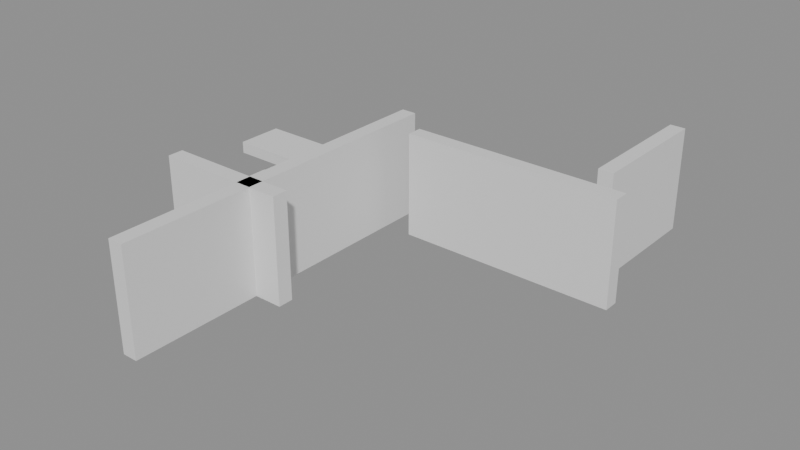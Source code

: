 # Source: building_lego.blend  (saved by Blender 5.0.119; exported with 4.5.12 LTS)
import bpy
from mathutils import Matrix  # noqa: F401  (used for matrix-valued properties, if any)

bpy.ops.wm.read_factory_settings(use_empty=True)
scene = bpy.context.scene
scene.name = 'Scene'

# ---- collections
col_01_paredes_externas = bpy.data.collections.new('01_Paredes_Externas'); scene.collection.children.link(col_01_paredes_externas)
col_02_paredes_internas = bpy.data.collections.new('02_Paredes_Internas'); scene.collection.children.link(col_02_paredes_internas)
col_03_pisos_escadas = bpy.data.collections.new('03_Pisos_Escadas'); scene.collection.children.link(col_03_pisos_escadas)

# ---- materials (node trees are filled in below, after node groups)
mat_mat_parede_externa = bpy.data.materials.new('Mat_Parede_Externa')
mat_mat_parede_interna = bpy.data.materials.new('Mat_Parede_Interna')
mat_mat_pisos = bpy.data.materials.new('Mat_Pisos')

# ---- material node trees
mat_mat_parede_externa.use_nodes = True; mat_mat_parede_externa.node_tree.nodes.clear()
_N = mat_mat_parede_externa.node_tree.nodes; _L = mat_mat_parede_externa.node_tree.links
n0 = _N.new('ShaderNodeBsdfPrincipled'); n0.name = 'BSDF - Pré-fundamentado'; n0.location = (-200, 100)
n1 = _N.new('ShaderNodeOutputMaterial'); n1.name = 'Saída de material'; n1.location = (200, 100)
_L.new(n0.outputs[0], n1.inputs[0])
n1.is_active_output = True
mat_mat_parede_interna.use_nodes = True; mat_mat_parede_interna.node_tree.nodes.clear()
_N = mat_mat_parede_interna.node_tree.nodes; _L = mat_mat_parede_interna.node_tree.links
n0 = _N.new('ShaderNodeBsdfPrincipled'); n0.name = 'BSDF - Pré-fundamentado'; n0.location = (-200, 100)
n1 = _N.new('ShaderNodeOutputMaterial'); n1.name = 'Saída de material'; n1.location = (200, 100)
_L.new(n0.outputs[0], n1.inputs[0])
n1.is_active_output = True
mat_mat_pisos.use_nodes = True; mat_mat_pisos.node_tree.nodes.clear()
_N = mat_mat_pisos.node_tree.nodes; _L = mat_mat_pisos.node_tree.links
n0 = _N.new('ShaderNodeBsdfPrincipled'); n0.name = 'BSDF - Pré-fundamentado'; n0.location = (-200, 100)
n1 = _N.new('ShaderNodeOutputMaterial'); n1.name = 'Saída de material'; n1.location = (200, 100)
_L.new(n0.outputs[0], n1.inputs[0])
n1.is_active_output = True

# ---- meshes
me_bloco_stone_wall_2871_4645_z0 = bpy.data.meshes.new('Bloco_stone_wall_2871_4645_z0')
me_bloco_stone_wall_2871_4645_z0.from_pydata([(-0.175, -0.5, -1.2), (0.175, -0.5, -1.2), (0.175, 0.5, -1.2), (-0.175, 0.5, -1.2), (-0.175, -0.5, 1.2), (0.175, -0.5, 1.2), (0.175, 0.5, 1.2), (-0.175, 0.5, 1.2)], [], [(0, 1, 2, 3), (4, 7, 6, 5), (0, 4, 5, 1), (2, 6, 7, 3), (0, 3, 7, 4), (1, 5, 6, 2)])
me_bloco_stone_wall_2871_4645_z0.materials.append(mat_mat_parede_externa)
me_bloco_stone_wall_2871_4645_z0.update()
me_bloco_stone_wall_2871_4646_z0 = bpy.data.meshes.new('Bloco_stone_wall_2871_4646_z0')
me_bloco_stone_wall_2871_4646_z0.from_pydata([(-0.175, -0.5, -1.2), (0.175, -0.5, -1.2), (0.175, 0.5, -1.2), (-0.175, 0.5, -1.2), (-0.175, -0.5, 1.2), (0.175, -0.5, 1.2), (0.175, 0.5, 1.2), (-0.175, 0.5, 1.2)], [], [(0, 1, 2, 3), (4, 7, 6, 5), (0, 4, 5, 1), (2, 6, 7, 3), (0, 3, 7, 4), (1, 5, 6, 2)])
me_bloco_stone_wall_2871_4646_z0.materials.append(mat_mat_parede_externa)
me_bloco_stone_wall_2871_4646_z0.update()
me_bloco_stone_wall_2871_4647_z0 = bpy.data.meshes.new('Bloco_stone_wall_2871_4647_z0')
me_bloco_stone_wall_2871_4647_z0.from_pydata([(-0.175, -0.5, -1.2), (0.175, -0.5, -1.2), (0.175, 0.5, -1.2), (-0.175, 0.5, -1.2), (-0.175, -0.5, 1.2), (0.175, -0.5, 1.2), (0.175, 0.5, 1.2), (-0.175, 0.5, 1.2)], [], [(0, 1, 2, 3), (4, 7, 6, 5), (0, 4, 5, 1), (2, 6, 7, 3), (0, 3, 7, 4), (1, 5, 6, 2)])
me_bloco_stone_wall_2871_4647_z0.materials.append(mat_mat_parede_externa)
me_bloco_stone_wall_2871_4647_z0.update()
me_bloco_stone_wall_2864_4640_z0 = bpy.data.meshes.new('Bloco_stone_wall_2864_4640_z0')
me_bloco_stone_wall_2864_4640_z0.from_pydata([(-0.5, -0.175, -1.2), (0.5, -0.175, -1.2), (0.5, 0.175, -1.2), (-0.5, 0.175, -1.2), (-0.5, -0.175, 1.2), (0.5, -0.175, 1.2), (0.5, 0.175, 1.2), (-0.5, 0.175, 1.2)], [], [(0, 1, 2, 3), (4, 7, 6, 5), (0, 4, 5, 1), (2, 6, 7, 3), (0, 3, 7, 4), (1, 5, 6, 2)])
me_bloco_stone_wall_2864_4640_z0.materials.append(mat_mat_parede_interna)
me_bloco_stone_wall_2864_4640_z0.update()
me_bloco_stone_wall_2865_4640_z0 = bpy.data.meshes.new('Bloco_stone_wall_2865_4640_z0')
me_bloco_stone_wall_2865_4640_z0.from_pydata([(-0.5, -0.175, -1.2), (0.5, -0.175, -1.2), (0.5, 0.175, -1.2), (-0.5, 0.175, -1.2), (-0.5, -0.175, 1.2), (0.5, -0.175, 1.2), (0.5, 0.175, 1.2), (-0.5, 0.175, 1.2)], [], [(0, 1, 2, 3), (4, 7, 6, 5), (0, 4, 5, 1), (2, 6, 7, 3), (0, 3, 7, 4), (1, 5, 6, 2)])
me_bloco_stone_wall_2865_4640_z0.materials.append(mat_mat_parede_interna)
me_bloco_stone_wall_2865_4640_z0.update()
me_bloco_stone_wall_2866_4640_z0 = bpy.data.meshes.new('Bloco_stone_wall_2866_4640_z0')
me_bloco_stone_wall_2866_4640_z0.from_pydata([(-0.5, -0.175, -1.2), (0.5, -0.175, -1.2), (0.5, 0.175, -1.2), (-0.5, 0.175, -1.2), (-0.5, -0.175, 1.2), (0.5, -0.175, 1.2), (0.5, 0.175, 1.2), (-0.5, 0.175, 1.2)], [], [(0, 1, 2, 3), (4, 7, 6, 5), (0, 4, 5, 1), (2, 6, 7, 3), (0, 3, 7, 4), (1, 5, 6, 2)])
me_bloco_stone_wall_2866_4640_z0.materials.append(mat_mat_parede_interna)
me_bloco_stone_wall_2866_4640_z0.update()
me_bloco_stone_wall_2867_4644_z0 = bpy.data.meshes.new('Bloco_stone_wall_2867_4644_z0')
me_bloco_stone_wall_2867_4644_z0.from_pydata([(-0.5, -0.175, -1.2), (0.5, -0.175, -1.2), (0.5, 0.175, -1.2), (-0.5, 0.175, -1.2), (-0.5, -0.175, 1.2), (0.5, -0.175, 1.2), (0.5, 0.175, 1.2), (-0.5, 0.175, 1.2)], [], [(0, 1, 2, 3), (4, 7, 6, 5), (0, 4, 5, 1), (2, 6, 7, 3), (0, 3, 7, 4), (1, 5, 6, 2)])
me_bloco_stone_wall_2867_4644_z0.materials.append(mat_mat_parede_interna)
me_bloco_stone_wall_2867_4644_z0.update()
me_bloco_stone_wall_2868_4644_z0 = bpy.data.meshes.new('Bloco_stone_wall_2868_4644_z0')
me_bloco_stone_wall_2868_4644_z0.from_pydata([(-0.5, -0.175, -1.2), (0.5, -0.175, -1.2), (0.5, 0.175, -1.2), (-0.5, 0.175, -1.2), (-0.5, -0.175, 1.2), (0.5, -0.175, 1.2), (0.5, 0.175, 1.2), (-0.5, 0.175, 1.2)], [], [(0, 1, 2, 3), (4, 7, 6, 5), (0, 4, 5, 1), (2, 6, 7, 3), (0, 3, 7, 4), (1, 5, 6, 2)])
me_bloco_stone_wall_2868_4644_z0.materials.append(mat_mat_parede_interna)
me_bloco_stone_wall_2868_4644_z0.update()
me_bloco_stone_wall_2869_4644_z0 = bpy.data.meshes.new('Bloco_stone_wall_2869_4644_z0')
me_bloco_stone_wall_2869_4644_z0.from_pydata([(-0.5, -0.175, -1.2), (0.5, -0.175, -1.2), (0.5, 0.175, -1.2), (-0.5, 0.175, -1.2), (-0.5, -0.175, 1.2), (0.5, -0.175, 1.2), (0.5, 0.175, 1.2), (-0.5, 0.175, 1.2)], [], [(0, 1, 2, 3), (4, 7, 6, 5), (0, 4, 5, 1), (2, 6, 7, 3), (0, 3, 7, 4), (1, 5, 6, 2)])
me_bloco_stone_wall_2869_4644_z0.materials.append(mat_mat_parede_interna)
me_bloco_stone_wall_2869_4644_z0.update()
me_bloco_stone_wall_2870_4644_z0 = bpy.data.meshes.new('Bloco_stone_wall_2870_4644_z0')
me_bloco_stone_wall_2870_4644_z0.from_pydata([(-0.5, -0.175, -1.2), (0.5, -0.175, -1.2), (0.5, 0.175, -1.2), (-0.5, 0.175, -1.2), (-0.5, -0.175, 1.2), (0.5, -0.175, 1.2), (0.5, 0.175, 1.2), (-0.5, 0.175, 1.2)], [], [(0, 1, 2, 3), (4, 7, 6, 5), (0, 4, 5, 1), (2, 6, 7, 3), (0, 3, 7, 4), (1, 5, 6, 2)])
me_bloco_stone_wall_2870_4644_z0.materials.append(mat_mat_parede_interna)
me_bloco_stone_wall_2870_4644_z0.update()
me_bloco_stone_wall_2871_4644_z0 = bpy.data.meshes.new('Bloco_stone_wall_2871_4644_z0')
me_bloco_stone_wall_2871_4644_z0.from_pydata([(-0.5, -0.175, -1.2), (0.5, -0.175, -1.2), (0.5, 0.175, -1.2), (-0.5, 0.175, -1.2), (-0.5, -0.175, 1.2), (0.5, -0.175, 1.2), (0.5, 0.175, 1.2), (-0.5, 0.175, 1.2)], [], [(0, 1, 2, 3), (4, 7, 6, 5), (0, 4, 5, 1), (2, 6, 7, 3), (0, 3, 7, 4), (1, 5, 6, 2)])
me_bloco_stone_wall_2871_4644_z0.materials.append(mat_mat_parede_interna)
me_bloco_stone_wall_2871_4644_z0.update()
me_bloco_stone_wall_2866_4637_z0 = bpy.data.meshes.new('Bloco_stone_wall_2866_4637_z0')
me_bloco_stone_wall_2866_4637_z0.from_pydata([(-0.175, -0.5, -1.2), (0.175, -0.5, -1.2), (0.175, 0.5, -1.2), (-0.175, 0.5, -1.2), (-0.175, -0.5, 1.2), (0.175, -0.5, 1.2), (0.175, 0.5, 1.2), (-0.175, 0.5, 1.2)], [], [(0, 1, 2, 3), (4, 7, 6, 5), (0, 4, 5, 1), (2, 6, 7, 3), (0, 3, 7, 4), (1, 5, 6, 2)])
me_bloco_stone_wall_2866_4637_z0.materials.append(mat_mat_parede_interna)
me_bloco_stone_wall_2866_4637_z0.update()
me_bloco_stone_wall_2866_4638_z0 = bpy.data.meshes.new('Bloco_stone_wall_2866_4638_z0')
me_bloco_stone_wall_2866_4638_z0.from_pydata([(-0.175, -0.5, -1.2), (0.175, -0.5, -1.2), (0.175, 0.5, -1.2), (-0.175, 0.5, -1.2), (-0.175, -0.5, 1.2), (0.175, -0.5, 1.2), (0.175, 0.5, 1.2), (-0.175, 0.5, 1.2)], [], [(0, 1, 2, 3), (4, 7, 6, 5), (0, 4, 5, 1), (2, 6, 7, 3), (0, 3, 7, 4), (1, 5, 6, 2)])
me_bloco_stone_wall_2866_4638_z0.materials.append(mat_mat_parede_interna)
me_bloco_stone_wall_2866_4638_z0.update()
me_bloco_stone_wall_2866_4639_z0 = bpy.data.meshes.new('Bloco_stone_wall_2866_4639_z0')
me_bloco_stone_wall_2866_4639_z0.from_pydata([(-0.175, -0.5, -1.2), (0.175, -0.5, -1.2), (0.175, 0.5, -1.2), (-0.175, 0.5, -1.2), (-0.175, -0.5, 1.2), (0.175, -0.5, 1.2), (0.175, 0.5, 1.2), (-0.175, 0.5, 1.2)], [], [(0, 1, 2, 3), (4, 7, 6, 5), (0, 4, 5, 1), (2, 6, 7, 3), (0, 3, 7, 4), (1, 5, 6, 2)])
me_bloco_stone_wall_2866_4639_z0.materials.append(mat_mat_parede_interna)
me_bloco_stone_wall_2866_4639_z0.update()
me_bloco_stone_wall_2866_4640_z0_001 = bpy.data.meshes.new('Bloco_stone_wall_2866_4640_z0.001')
me_bloco_stone_wall_2866_4640_z0_001.from_pydata([(-0.175, -0.5, -1.2), (0.175, -0.5, -1.2), (0.175, 0.5, -1.2), (-0.175, 0.5, -1.2), (-0.175, -0.5, 1.2), (0.175, -0.5, 1.2), (0.175, 0.5, 1.2), (-0.175, 0.5, 1.2)], [], [(0, 1, 2, 3), (4, 7, 6, 5), (0, 4, 5, 1), (2, 6, 7, 3), (0, 3, 7, 4), (1, 5, 6, 2)])
me_bloco_stone_wall_2866_4640_z0_001.materials.append(mat_mat_parede_interna)
me_bloco_stone_wall_2866_4640_z0_001.update()
me_bloco_stone_wall_2866_4641_z0 = bpy.data.meshes.new('Bloco_stone_wall_2866_4641_z0')
me_bloco_stone_wall_2866_4641_z0.from_pydata([(-0.175, -0.5, -1.2), (0.175, -0.5, -1.2), (0.175, 0.5, -1.2), (-0.175, 0.5, -1.2), (-0.175, -0.5, 1.2), (0.175, -0.5, 1.2), (0.175, 0.5, 1.2), (-0.175, 0.5, 1.2)], [], [(0, 1, 2, 3), (4, 7, 6, 5), (0, 4, 5, 1), (2, 6, 7, 3), (0, 3, 7, 4), (1, 5, 6, 2)])
me_bloco_stone_wall_2866_4641_z0.materials.append(mat_mat_parede_interna)
me_bloco_stone_wall_2866_4641_z0.update()
me_bloco_stone_wall_2866_4642_z0 = bpy.data.meshes.new('Bloco_stone_wall_2866_4642_z0')
me_bloco_stone_wall_2866_4642_z0.from_pydata([(-0.175, -0.5, -1.2), (0.175, -0.5, -1.2), (0.175, 0.5, -1.2), (-0.175, 0.5, -1.2), (-0.175, -0.5, 1.2), (0.175, -0.5, 1.2), (0.175, 0.5, 1.2), (-0.175, 0.5, 1.2)], [], [(0, 1, 2, 3), (4, 7, 6, 5), (0, 4, 5, 1), (2, 6, 7, 3), (0, 3, 7, 4), (1, 5, 6, 2)])
me_bloco_stone_wall_2866_4642_z0.materials.append(mat_mat_parede_interna)
me_bloco_stone_wall_2866_4642_z0.update()
me_bloco_stone_wall_2866_4643_z0 = bpy.data.meshes.new('Bloco_stone_wall_2866_4643_z0')
me_bloco_stone_wall_2866_4643_z0.from_pydata([(-0.175, -0.5, -1.2), (0.175, -0.5, -1.2), (0.175, 0.5, -1.2), (-0.175, 0.5, -1.2), (-0.175, -0.5, 1.2), (0.175, -0.5, 1.2), (0.175, 0.5, 1.2), (-0.175, 0.5, 1.2)], [], [(0, 1, 2, 3), (4, 7, 6, 5), (0, 4, 5, 1), (2, 6, 7, 3), (0, 3, 7, 4), (1, 5, 6, 2)])
me_bloco_stone_wall_2866_4643_z0.materials.append(mat_mat_parede_interna)
me_bloco_stone_wall_2866_4643_z0.update()
me_bloco_stone_wall_2866_4644_z0 = bpy.data.meshes.new('Bloco_stone_wall_2866_4644_z0')
me_bloco_stone_wall_2866_4644_z0.from_pydata([(-0.175, -0.5, -1.2), (0.175, -0.5, -1.2), (0.175, 0.5, -1.2), (-0.175, 0.5, -1.2), (-0.175, -0.5, 1.2), (0.175, -0.5, 1.2), (0.175, 0.5, 1.2), (-0.175, 0.5, 1.2)], [], [(0, 1, 2, 3), (4, 7, 6, 5), (0, 4, 5, 1), (2, 6, 7, 3), (0, 3, 7, 4), (1, 5, 6, 2)])
me_bloco_stone_wall_2866_4644_z0.materials.append(mat_mat_parede_interna)
me_bloco_stone_wall_2866_4644_z0.update()
me_piso_stone_2864_4642_z10 = bpy.data.meshes.new('Piso_stone_2864_4642_z10')
me_piso_stone_2864_4642_z10.from_pydata([(-0.5, -0.5, -0.05), (0.5, -0.5, -0.05), (0.5, 0.5, -0.05), (-0.5, 0.5, -0.05), (-0.5, -0.5, 0.05), (0.5, -0.5, 0.05), (0.5, 0.5, 0.05), (-0.5, 0.5, 0.05)], [], [(0, 1, 2, 3), (4, 7, 6, 5), (0, 4, 5, 1), (2, 6, 7, 3), (0, 3, 7, 4), (1, 5, 6, 2)])
me_piso_stone_2864_4642_z10.materials.append(mat_mat_pisos)
me_piso_stone_2864_4642_z10.update()
me_piso_stone_2864_4642_z5 = bpy.data.meshes.new('Piso_stone_2864_4642_z5')
me_piso_stone_2864_4642_z5.from_pydata([(-0.5, -0.5, -0.05), (0.5, -0.5, -0.05), (0.5, 0.5, -0.05), (-0.5, 0.5, -0.05), (-0.5, -0.5, 0.05), (0.5, -0.5, 0.05), (0.5, 0.5, 0.05), (-0.5, 0.5, 0.05)], [], [(0, 1, 2, 3), (4, 7, 6, 5), (0, 4, 5, 1), (2, 6, 7, 3), (0, 3, 7, 4), (1, 5, 6, 2)])
me_piso_stone_2864_4642_z5.materials.append(mat_mat_pisos)
me_piso_stone_2864_4642_z5.update()
me_piso_stone_2864_4642_z0 = bpy.data.meshes.new('Piso_stone_2864_4642_z0')
me_piso_stone_2864_4642_z0.from_pydata([(-0.5, -0.5, -0.05), (0.5, -0.5, -0.05), (0.5, 0.5, -0.05), (-0.5, 0.5, -0.05), (-0.5, -0.5, 0.05), (0.5, -0.5, 0.05), (0.5, 0.5, 0.05), (-0.5, 0.5, 0.05)], [], [(0, 1, 2, 3), (4, 7, 6, 5), (0, 4, 5, 1), (2, 6, 7, 3), (0, 3, 7, 4), (1, 5, 6, 2)])
me_piso_stone_2864_4642_z0.materials.append(mat_mat_pisos)
me_piso_stone_2864_4642_z0.update()
me_piso_stone_2865_4642_z10 = bpy.data.meshes.new('Piso_stone_2865_4642_z10')
me_piso_stone_2865_4642_z10.from_pydata([(-0.5, -0.5, -0.05), (0.5, -0.5, -0.05), (0.5, 0.5, -0.05), (-0.5, 0.5, -0.05), (-0.5, -0.5, 0.05), (0.5, -0.5, 0.05), (0.5, 0.5, 0.05), (-0.5, 0.5, 0.05)], [], [(0, 1, 2, 3), (4, 7, 6, 5), (0, 4, 5, 1), (2, 6, 7, 3), (0, 3, 7, 4), (1, 5, 6, 2)])
me_piso_stone_2865_4642_z10.materials.append(mat_mat_pisos)
me_piso_stone_2865_4642_z10.update()
me_piso_stone_2865_4642_z5 = bpy.data.meshes.new('Piso_stone_2865_4642_z5')
me_piso_stone_2865_4642_z5.from_pydata([(-0.5, -0.5, -0.05), (0.5, -0.5, -0.05), (0.5, 0.5, -0.05), (-0.5, 0.5, -0.05), (-0.5, -0.5, 0.05), (0.5, -0.5, 0.05), (0.5, 0.5, 0.05), (-0.5, 0.5, 0.05)], [], [(0, 1, 2, 3), (4, 7, 6, 5), (0, 4, 5, 1), (2, 6, 7, 3), (0, 3, 7, 4), (1, 5, 6, 2)])
me_piso_stone_2865_4642_z5.materials.append(mat_mat_pisos)
me_piso_stone_2865_4642_z5.update()
me_piso_stone_2865_4642_z0 = bpy.data.meshes.new('Piso_stone_2865_4642_z0')
me_piso_stone_2865_4642_z0.from_pydata([(-0.5, -0.5, -0.05), (0.5, -0.5, -0.05), (0.5, 0.5, -0.05), (-0.5, 0.5, -0.05), (-0.5, -0.5, 0.05), (0.5, -0.5, 0.05), (0.5, 0.5, 0.05), (-0.5, 0.5, 0.05)], [], [(0, 1, 2, 3), (4, 7, 6, 5), (0, 4, 5, 1), (2, 6, 7, 3), (0, 3, 7, 4), (1, 5, 6, 2)])
me_piso_stone_2865_4642_z0.materials.append(mat_mat_pisos)
me_piso_stone_2865_4642_z0.update()
me_piso_stone_2864_4643_z5 = bpy.data.meshes.new('Piso_stone_2864_4643_z5')
me_piso_stone_2864_4643_z5.from_pydata([(-0.5, -0.5, -0.05), (0.5, -0.5, -0.05), (0.5, 0.5, -0.05), (-0.5, 0.5, -0.05), (-0.5, -0.5, 0.05), (0.5, -0.5, 0.05), (0.5, 0.5, 0.05), (-0.5, 0.5, 0.05)], [], [(0, 1, 2, 3), (4, 7, 6, 5), (0, 4, 5, 1), (2, 6, 7, 3), (0, 3, 7, 4), (1, 5, 6, 2)])
me_piso_stone_2864_4643_z5.materials.append(mat_mat_pisos)
me_piso_stone_2864_4643_z5.update()
me_piso_stone_2864_4643_z0 = bpy.data.meshes.new('Piso_stone_2864_4643_z0')
me_piso_stone_2864_4643_z0.from_pydata([(-0.5, -0.5, -0.05), (0.5, -0.5, -0.05), (0.5, 0.5, -0.05), (-0.5, 0.5, -0.05), (-0.5, -0.5, 0.05), (0.5, -0.5, 0.05), (0.5, 0.5, 0.05), (-0.5, 0.5, 0.05)], [], [(0, 1, 2, 3), (4, 7, 6, 5), (0, 4, 5, 1), (2, 6, 7, 3), (0, 3, 7, 4), (1, 5, 6, 2)])
me_piso_stone_2864_4643_z0.materials.append(mat_mat_pisos)
me_piso_stone_2864_4643_z0.update()
me_piso_stone_2865_4643_z5 = bpy.data.meshes.new('Piso_stone_2865_4643_z5')
me_piso_stone_2865_4643_z5.from_pydata([(-0.5, -0.5, -0.05), (0.5, -0.5, -0.05), (0.5, 0.5, -0.05), (-0.5, 0.5, -0.05), (-0.5, -0.5, 0.05), (0.5, -0.5, 0.05), (0.5, 0.5, 0.05), (-0.5, 0.5, 0.05)], [], [(0, 1, 2, 3), (4, 7, 6, 5), (0, 4, 5, 1), (2, 6, 7, 3), (0, 3, 7, 4), (1, 5, 6, 2)])
me_piso_stone_2865_4643_z5.materials.append(mat_mat_pisos)
me_piso_stone_2865_4643_z5.update()
me_piso_stone_2865_4643_z0 = bpy.data.meshes.new('Piso_stone_2865_4643_z0')
me_piso_stone_2865_4643_z0.from_pydata([(-0.5, -0.5, -0.05), (0.5, -0.5, -0.05), (0.5, 0.5, -0.05), (-0.5, 0.5, -0.05), (-0.5, -0.5, 0.05), (0.5, -0.5, 0.05), (0.5, 0.5, 0.05), (-0.5, 0.5, 0.05)], [], [(0, 1, 2, 3), (4, 7, 6, 5), (0, 4, 5, 1), (2, 6, 7, 3), (0, 3, 7, 4), (1, 5, 6, 2)])
me_piso_stone_2865_4643_z0.materials.append(mat_mat_pisos)
me_piso_stone_2865_4643_z0.update()
me_piso_stone_2864_4644_z0 = bpy.data.meshes.new('Piso_stone_2864_4644_z0')
me_piso_stone_2864_4644_z0.from_pydata([(-0.5, -0.5, -0.05), (0.5, -0.5, -0.05), (0.5, 0.5, -0.05), (-0.5, 0.5, -0.05), (-0.5, -0.5, 0.05), (0.5, -0.5, 0.05), (0.5, 0.5, 0.05), (-0.5, 0.5, 0.05)], [], [(0, 1, 2, 3), (4, 7, 6, 5), (0, 4, 5, 1), (2, 6, 7, 3), (0, 3, 7, 4), (1, 5, 6, 2)])
me_piso_stone_2864_4644_z0.materials.append(mat_mat_pisos)
me_piso_stone_2864_4644_z0.update()
me_piso_stone_2865_4644_z0 = bpy.data.meshes.new('Piso_stone_2865_4644_z0')
me_piso_stone_2865_4644_z0.from_pydata([(-0.5, -0.5, -0.05), (0.5, -0.5, -0.05), (0.5, 0.5, -0.05), (-0.5, 0.5, -0.05), (-0.5, -0.5, 0.05), (0.5, -0.5, 0.05), (0.5, 0.5, 0.05), (-0.5, 0.5, 0.05)], [], [(0, 1, 2, 3), (4, 7, 6, 5), (0, 4, 5, 1), (2, 6, 7, 3), (0, 3, 7, 4), (1, 5, 6, 2)])
me_piso_stone_2865_4644_z0.materials.append(mat_mat_pisos)
me_piso_stone_2865_4644_z0.update()
me_degrau_2864_4642_z15 = bpy.data.meshes.new('Degrau_2864_4642_z15')
me_degrau_2864_4642_z15.from_pydata([(-0.5, -0.5, -0.125), (0.5, -0.5, -0.125), (0.5, 0.5, -0.125), (-0.5, 0.5, -0.125), (-0.5, -0.5, 0.125), (0.5, -0.5, 0.125), (0.5, 0.5, 0.125), (-0.5, 0.5, 0.125)], [], [(0, 1, 2, 3), (4, 7, 6, 5), (0, 4, 5, 1), (2, 6, 7, 3), (0, 3, 7, 4), (1, 5, 6, 2)])
me_degrau_2864_4642_z15.materials.append(mat_mat_pisos)
me_degrau_2864_4642_z15.update()
me_degrau_2865_4642_z15 = bpy.data.meshes.new('Degrau_2865_4642_z15')
me_degrau_2865_4642_z15.from_pydata([(-0.5, -0.5, -0.125), (0.5, -0.5, -0.125), (0.5, 0.5, -0.125), (-0.5, 0.5, -0.125), (-0.5, -0.5, 0.125), (0.5, -0.5, 0.125), (0.5, 0.5, 0.125), (-0.5, 0.5, 0.125)], [], [(0, 1, 2, 3), (4, 7, 6, 5), (0, 4, 5, 1), (2, 6, 7, 3), (0, 3, 7, 4), (1, 5, 6, 2)])
me_degrau_2865_4642_z15.materials.append(mat_mat_pisos)
me_degrau_2865_4642_z15.update()
me_degrau_2864_4643_z10 = bpy.data.meshes.new('Degrau_2864_4643_z10')
me_degrau_2864_4643_z10.from_pydata([(-0.5, -0.5, -0.125), (0.5, -0.5, -0.125), (0.5, 0.5, -0.125), (-0.5, 0.5, -0.125), (-0.5, -0.5, 0.125), (0.5, -0.5, 0.125), (0.5, 0.5, 0.125), (-0.5, 0.5, 0.125)], [], [(0, 1, 2, 3), (4, 7, 6, 5), (0, 4, 5, 1), (2, 6, 7, 3), (0, 3, 7, 4), (1, 5, 6, 2)])
me_degrau_2864_4643_z10.materials.append(mat_mat_pisos)
me_degrau_2864_4643_z10.update()
me_degrau_2865_4643_z10 = bpy.data.meshes.new('Degrau_2865_4643_z10')
me_degrau_2865_4643_z10.from_pydata([(-0.5, -0.5, -0.125), (0.5, -0.5, -0.125), (0.5, 0.5, -0.125), (-0.5, 0.5, -0.125), (-0.5, -0.5, 0.125), (0.5, -0.5, 0.125), (0.5, 0.5, 0.125), (-0.5, 0.5, 0.125)], [], [(0, 1, 2, 3), (4, 7, 6, 5), (0, 4, 5, 1), (2, 6, 7, 3), (0, 3, 7, 4), (1, 5, 6, 2)])
me_degrau_2865_4643_z10.materials.append(mat_mat_pisos)
me_degrau_2865_4643_z10.update()
me_degrau_2864_4644_z5 = bpy.data.meshes.new('Degrau_2864_4644_z5')
me_degrau_2864_4644_z5.from_pydata([(-0.5, -0.5, -0.125), (0.5, -0.5, -0.125), (0.5, 0.5, -0.125), (-0.5, 0.5, -0.125), (-0.5, -0.5, 0.125), (0.5, -0.5, 0.125), (0.5, 0.5, 0.125), (-0.5, 0.5, 0.125)], [], [(0, 1, 2, 3), (4, 7, 6, 5), (0, 4, 5, 1), (2, 6, 7, 3), (0, 3, 7, 4), (1, 5, 6, 2)])
me_degrau_2864_4644_z5.materials.append(mat_mat_pisos)
me_degrau_2864_4644_z5.update()
me_degrau_2865_4644_z5 = bpy.data.meshes.new('Degrau_2865_4644_z5')
me_degrau_2865_4644_z5.from_pydata([(-0.5, -0.5, -0.125), (0.5, -0.5, -0.125), (0.5, 0.5, -0.125), (-0.5, 0.5, -0.125), (-0.5, -0.5, 0.125), (0.5, -0.5, 0.125), (0.5, 0.5, 0.125), (-0.5, 0.5, 0.125)], [], [(0, 1, 2, 3), (4, 7, 6, 5), (0, 4, 5, 1), (2, 6, 7, 3), (0, 3, 7, 4), (1, 5, 6, 2)])
me_degrau_2865_4644_z5.materials.append(mat_mat_pisos)
me_degrau_2865_4644_z5.update()
me_degrau_2864_4645_z0 = bpy.data.meshes.new('Degrau_2864_4645_z0')
me_degrau_2864_4645_z0.from_pydata([(-0.5, -0.5, -0.125), (0.5, -0.5, -0.125), (0.5, 0.5, -0.125), (-0.5, 0.5, -0.125), (-0.5, -0.5, 0.125), (0.5, -0.5, 0.125), (0.5, 0.5, 0.125), (-0.5, 0.5, 0.125)], [], [(0, 1, 2, 3), (4, 7, 6, 5), (0, 4, 5, 1), (2, 6, 7, 3), (0, 3, 7, 4), (1, 5, 6, 2)])
me_degrau_2864_4645_z0.materials.append(mat_mat_pisos)
me_degrau_2864_4645_z0.update()
me_degrau_2865_4645_z0 = bpy.data.meshes.new('Degrau_2865_4645_z0')
me_degrau_2865_4645_z0.from_pydata([(-0.5, -0.5, -0.125), (0.5, -0.5, -0.125), (0.5, 0.5, -0.125), (-0.5, 0.5, -0.125), (-0.5, -0.5, 0.125), (0.5, -0.5, 0.125), (0.5, 0.5, 0.125), (-0.5, 0.5, 0.125)], [], [(0, 1, 2, 3), (4, 7, 6, 5), (0, 4, 5, 1), (2, 6, 7, 3), (0, 3, 7, 4), (1, 5, 6, 2)])
me_degrau_2865_4645_z0.materials.append(mat_mat_pisos)
me_degrau_2865_4645_z0.update()

# ---- objects
ob_parede_externa_leste_x2871_y4645_4647 = bpy.data.objects.new('Parede_Externa_Leste_X2871_Y4645_4647', None)
ob_bloco_stone_wall_2871_4645_z0 = bpy.data.objects.new('Bloco_stone_wall_2871_4645_z0', me_bloco_stone_wall_2871_4645_z0)
ob_bloco_stone_wall_2871_4646_z0 = bpy.data.objects.new('Bloco_stone_wall_2871_4646_z0', me_bloco_stone_wall_2871_4646_z0)
ob_bloco_stone_wall_2871_4647_z0 = bpy.data.objects.new('Bloco_stone_wall_2871_4647_z0', me_bloco_stone_wall_2871_4647_z0)
ob_parede_interna_ew_01_y4640_x2864_2866 = bpy.data.objects.new('Parede_Interna_EW_01_Y4640_X2864_2866', None)
ob_bloco_stone_wall_2864_4640_z0 = bpy.data.objects.new('Bloco_stone_wall_2864_4640_z0', me_bloco_stone_wall_2864_4640_z0)
ob_bloco_stone_wall_2865_4640_z0 = bpy.data.objects.new('Bloco_stone_wall_2865_4640_z0', me_bloco_stone_wall_2865_4640_z0)
ob_bloco_stone_wall_2866_4640_z0 = bpy.data.objects.new('Bloco_stone_wall_2866_4640_z0', me_bloco_stone_wall_2866_4640_z0)
ob_parede_interna_ew_02_y4644_x2867_2871 = bpy.data.objects.new('Parede_Interna_EW_02_Y4644_X2867_2871', None)
ob_bloco_stone_wall_2867_4644_z0 = bpy.data.objects.new('Bloco_stone_wall_2867_4644_z0', me_bloco_stone_wall_2867_4644_z0)
ob_bloco_stone_wall_2868_4644_z0 = bpy.data.objects.new('Bloco_stone_wall_2868_4644_z0', me_bloco_stone_wall_2868_4644_z0)
ob_bloco_stone_wall_2869_4644_z0 = bpy.data.objects.new('Bloco_stone_wall_2869_4644_z0', me_bloco_stone_wall_2869_4644_z0)
ob_bloco_stone_wall_2870_4644_z0 = bpy.data.objects.new('Bloco_stone_wall_2870_4644_z0', me_bloco_stone_wall_2870_4644_z0)
ob_bloco_stone_wall_2871_4644_z0 = bpy.data.objects.new('Bloco_stone_wall_2871_4644_z0', me_bloco_stone_wall_2871_4644_z0)
ob_parede_interna_ns_03_x2866_y4637_4644 = bpy.data.objects.new('Parede_Interna_NS_03_X2866_Y4637_4644', None)
ob_bloco_stone_wall_2866_4637_z0 = bpy.data.objects.new('Bloco_stone_wall_2866_4637_z0', me_bloco_stone_wall_2866_4637_z0)
ob_bloco_stone_wall_2866_4638_z0 = bpy.data.objects.new('Bloco_stone_wall_2866_4638_z0', me_bloco_stone_wall_2866_4638_z0)
ob_bloco_stone_wall_2866_4639_z0 = bpy.data.objects.new('Bloco_stone_wall_2866_4639_z0', me_bloco_stone_wall_2866_4639_z0)
ob_bloco_stone_wall_2866_4640_z0_001 = bpy.data.objects.new('Bloco_stone_wall_2866_4640_z0.001', me_bloco_stone_wall_2866_4640_z0_001)
ob_bloco_stone_wall_2866_4641_z0 = bpy.data.objects.new('Bloco_stone_wall_2866_4641_z0', me_bloco_stone_wall_2866_4641_z0)
ob_bloco_stone_wall_2866_4642_z0 = bpy.data.objects.new('Bloco_stone_wall_2866_4642_z0', me_bloco_stone_wall_2866_4642_z0)
ob_bloco_stone_wall_2866_4643_z0 = bpy.data.objects.new('Bloco_stone_wall_2866_4643_z0', me_bloco_stone_wall_2866_4643_z0)
ob_bloco_stone_wall_2866_4644_z0 = bpy.data.objects.new('Bloco_stone_wall_2866_4644_z0', me_bloco_stone_wall_2866_4644_z0)
ob_pisos_lajes = bpy.data.objects.new('Pisos_Lajes', None)
ob_piso_stone_2864_4642_z10 = bpy.data.objects.new('Piso_stone_2864_4642_z10', me_piso_stone_2864_4642_z10)
ob_piso_stone_2864_4642_z5 = bpy.data.objects.new('Piso_stone_2864_4642_z5', me_piso_stone_2864_4642_z5)
ob_piso_stone_2864_4642_z0 = bpy.data.objects.new('Piso_stone_2864_4642_z0', me_piso_stone_2864_4642_z0)
ob_piso_stone_2865_4642_z10 = bpy.data.objects.new('Piso_stone_2865_4642_z10', me_piso_stone_2865_4642_z10)
ob_piso_stone_2865_4642_z5 = bpy.data.objects.new('Piso_stone_2865_4642_z5', me_piso_stone_2865_4642_z5)
ob_piso_stone_2865_4642_z0 = bpy.data.objects.new('Piso_stone_2865_4642_z0', me_piso_stone_2865_4642_z0)
ob_piso_stone_2864_4643_z5 = bpy.data.objects.new('Piso_stone_2864_4643_z5', me_piso_stone_2864_4643_z5)
ob_piso_stone_2864_4643_z0 = bpy.data.objects.new('Piso_stone_2864_4643_z0', me_piso_stone_2864_4643_z0)
ob_piso_stone_2865_4643_z5 = bpy.data.objects.new('Piso_stone_2865_4643_z5', me_piso_stone_2865_4643_z5)
ob_piso_stone_2865_4643_z0 = bpy.data.objects.new('Piso_stone_2865_4643_z0', me_piso_stone_2865_4643_z0)
ob_piso_stone_2864_4644_z0 = bpy.data.objects.new('Piso_stone_2864_4644_z0', me_piso_stone_2864_4644_z0)
ob_piso_stone_2865_4644_z0 = bpy.data.objects.new('Piso_stone_2865_4644_z0', me_piso_stone_2865_4644_z0)
ob_escadas_corrim_os = bpy.data.objects.new('Escadas_Corrimãos', None)
ob_degrau_2864_4642_z15 = bpy.data.objects.new('Degrau_2864_4642_z15', me_degrau_2864_4642_z15)
ob_degrau_2865_4642_z15 = bpy.data.objects.new('Degrau_2865_4642_z15', me_degrau_2865_4642_z15)
ob_degrau_2864_4643_z10 = bpy.data.objects.new('Degrau_2864_4643_z10', me_degrau_2864_4643_z10)
ob_degrau_2865_4643_z10 = bpy.data.objects.new('Degrau_2865_4643_z10', me_degrau_2865_4643_z10)
ob_degrau_2864_4644_z5 = bpy.data.objects.new('Degrau_2864_4644_z5', me_degrau_2864_4644_z5)
ob_degrau_2865_4644_z5 = bpy.data.objects.new('Degrau_2865_4644_z5', me_degrau_2865_4644_z5)
ob_degrau_2864_4645_z0 = bpy.data.objects.new('Degrau_2864_4645_z0', me_degrau_2864_4645_z0)
ob_degrau_2865_4645_z0 = bpy.data.objects.new('Degrau_2865_4645_z0', me_degrau_2865_4645_z0)

# ---- transforms, parenting, visibility, modifiers, constraints
ob_parede_externa_leste_x2871_y4645_4647.location = (3.5, 4.0, 0.0)
ob_parede_externa_leste_x2871_y4645_4647.empty_display_type = 'CUBE'
ob_bloco_stone_wall_2871_4645_z0.parent = ob_parede_externa_leste_x2871_y4645_4647
ob_bloco_stone_wall_2871_4645_z0.matrix_parent_inverse = Matrix(((1.0, -0.0, 0.0, -3.5), (-0.0, 1.0, -0.0, -4.0), (0.0, -0.0, 1.0, -0.0), (-0.0, 0.0, -0.0, 1.0)))
ob_bloco_stone_wall_2871_4645_z0.location = (3.175, 3.0, 1.2)
ob_bloco_stone_wall_2871_4646_z0.parent = ob_parede_externa_leste_x2871_y4645_4647
ob_bloco_stone_wall_2871_4646_z0.matrix_parent_inverse = Matrix(((1.0, -0.0, 0.0, -3.5), (-0.0, 1.0, -0.0, -4.0), (0.0, -0.0, 1.0, -0.0), (-0.0, 0.0, -0.0, 1.0)))
ob_bloco_stone_wall_2871_4646_z0.location = (3.175, 4.0, 1.2)
ob_bloco_stone_wall_2871_4647_z0.parent = ob_parede_externa_leste_x2871_y4645_4647
ob_bloco_stone_wall_2871_4647_z0.matrix_parent_inverse = Matrix(((1.0, -0.0, 0.0, -3.5), (-0.0, 1.0, -0.0, -4.0), (0.0, -0.0, 1.0, -0.0), (-0.0, 0.0, -0.0, 1.0)))
ob_bloco_stone_wall_2871_4647_z0.location = (3.175, 5.0, 1.2)
ob_parede_interna_ew_01_y4640_x2864_2866.location = (-2.5, -2.0, 0.0)
ob_parede_interna_ew_01_y4640_x2864_2866.empty_display_type = 'CUBE'
ob_bloco_stone_wall_2864_4640_z0.parent = ob_parede_interna_ew_01_y4640_x2864_2866
ob_bloco_stone_wall_2864_4640_z0.matrix_parent_inverse = Matrix(((1.0, -0.0, 0.0, 2.5), (-0.0, 1.0, -0.0, 2.0), (0.0, -0.0, 1.0, -0.0), (-0.0, 0.0, -0.0, 1.0)))
ob_bloco_stone_wall_2864_4640_z0.location = (-3.5, -2.325, 1.2)
ob_bloco_stone_wall_2865_4640_z0.parent = ob_parede_interna_ew_01_y4640_x2864_2866
ob_bloco_stone_wall_2865_4640_z0.matrix_parent_inverse = Matrix(((1.0, -0.0, 0.0, 2.5), (-0.0, 1.0, -0.0, 2.0), (0.0, -0.0, 1.0, -0.0), (-0.0, 0.0, -0.0, 1.0)))
ob_bloco_stone_wall_2865_4640_z0.location = (-2.5, -2.325, 1.2)
ob_bloco_stone_wall_2866_4640_z0.parent = ob_parede_interna_ew_01_y4640_x2864_2866
ob_bloco_stone_wall_2866_4640_z0.matrix_parent_inverse = Matrix(((1.0, -0.0, 0.0, 2.5), (-0.0, 1.0, -0.0, 2.0), (0.0, -0.0, 1.0, -0.0), (-0.0, 0.0, -0.0, 1.0)))
ob_bloco_stone_wall_2866_4640_z0.location = (-1.5, -2.325, 1.2)
ob_parede_interna_ew_02_y4644_x2867_2871.location = (1.5, 2.0, 0.0)
ob_parede_interna_ew_02_y4644_x2867_2871.empty_display_type = 'CUBE'
ob_bloco_stone_wall_2867_4644_z0.parent = ob_parede_interna_ew_02_y4644_x2867_2871
ob_bloco_stone_wall_2867_4644_z0.matrix_parent_inverse = Matrix(((1.0, -0.0, 0.0, -1.5), (-0.0, 1.0, -0.0, -2.0), (0.0, -0.0, 1.0, -0.0), (-0.0, 0.0, -0.0, 1.0)))
ob_bloco_stone_wall_2867_4644_z0.location = (-0.5, 1.675, 1.2)
ob_bloco_stone_wall_2868_4644_z0.parent = ob_parede_interna_ew_02_y4644_x2867_2871
ob_bloco_stone_wall_2868_4644_z0.matrix_parent_inverse = Matrix(((1.0, -0.0, 0.0, -1.5), (-0.0, 1.0, -0.0, -2.0), (0.0, -0.0, 1.0, -0.0), (-0.0, 0.0, -0.0, 1.0)))
ob_bloco_stone_wall_2868_4644_z0.location = (0.5, 1.675, 1.2)
ob_bloco_stone_wall_2869_4644_z0.parent = ob_parede_interna_ew_02_y4644_x2867_2871
ob_bloco_stone_wall_2869_4644_z0.matrix_parent_inverse = Matrix(((1.0, -0.0, 0.0, -1.5), (-0.0, 1.0, -0.0, -2.0), (0.0, -0.0, 1.0, -0.0), (-0.0, 0.0, -0.0, 1.0)))
ob_bloco_stone_wall_2869_4644_z0.location = (1.5, 1.675, 1.2)
ob_bloco_stone_wall_2870_4644_z0.parent = ob_parede_interna_ew_02_y4644_x2867_2871
ob_bloco_stone_wall_2870_4644_z0.matrix_parent_inverse = Matrix(((1.0, -0.0, 0.0, -1.5), (-0.0, 1.0, -0.0, -2.0), (0.0, -0.0, 1.0, -0.0), (-0.0, 0.0, -0.0, 1.0)))
ob_bloco_stone_wall_2870_4644_z0.location = (2.5, 1.675, 1.2)
ob_bloco_stone_wall_2871_4644_z0.parent = ob_parede_interna_ew_02_y4644_x2867_2871
ob_bloco_stone_wall_2871_4644_z0.matrix_parent_inverse = Matrix(((1.0, -0.0, 0.0, -1.5), (-0.0, 1.0, -0.0, -2.0), (0.0, -0.0, 1.0, -0.0), (-0.0, 0.0, -0.0, 1.0)))
ob_bloco_stone_wall_2871_4644_z0.location = (3.5, 1.675, 1.2)
ob_parede_interna_ns_03_x2866_y4637_4644.location = (-1.5, -1.5, 0.0)
ob_parede_interna_ns_03_x2866_y4637_4644.empty_display_type = 'CUBE'
ob_bloco_stone_wall_2866_4637_z0.parent = ob_parede_interna_ns_03_x2866_y4637_4644
ob_bloco_stone_wall_2866_4637_z0.matrix_parent_inverse = Matrix(((1.0, -0.0, 0.0, 1.5), (-0.0, 1.0, -0.0, 1.5), (0.0, -0.0, 1.0, -0.0), (-0.0, 0.0, -0.0, 1.0)))
ob_bloco_stone_wall_2866_4637_z0.location = (-1.825, -5.0, 1.2)
ob_bloco_stone_wall_2866_4638_z0.parent = ob_parede_interna_ns_03_x2866_y4637_4644
ob_bloco_stone_wall_2866_4638_z0.matrix_parent_inverse = Matrix(((1.0, -0.0, 0.0, 1.5), (-0.0, 1.0, -0.0, 1.5), (0.0, -0.0, 1.0, -0.0), (-0.0, 0.0, -0.0, 1.0)))
ob_bloco_stone_wall_2866_4638_z0.location = (-1.825, -4.0, 1.2)
ob_bloco_stone_wall_2866_4639_z0.parent = ob_parede_interna_ns_03_x2866_y4637_4644
ob_bloco_stone_wall_2866_4639_z0.matrix_parent_inverse = Matrix(((1.0, -0.0, 0.0, 1.5), (-0.0, 1.0, -0.0, 1.5), (0.0, -0.0, 1.0, -0.0), (-0.0, 0.0, -0.0, 1.0)))
ob_bloco_stone_wall_2866_4639_z0.location = (-1.825, -3.0, 1.2)
ob_bloco_stone_wall_2866_4640_z0_001.parent = ob_parede_interna_ns_03_x2866_y4637_4644
ob_bloco_stone_wall_2866_4640_z0_001.matrix_parent_inverse = Matrix(((1.0, -0.0, 0.0, 1.5), (-0.0, 1.0, -0.0, 1.5), (0.0, -0.0, 1.0, -0.0), (-0.0, 0.0, -0.0, 1.0)))
ob_bloco_stone_wall_2866_4640_z0_001.location = (-1.825, -2.0, 1.2)
ob_bloco_stone_wall_2866_4641_z0.parent = ob_parede_interna_ns_03_x2866_y4637_4644
ob_bloco_stone_wall_2866_4641_z0.matrix_parent_inverse = Matrix(((1.0, -0.0, 0.0, 1.5), (-0.0, 1.0, -0.0, 1.5), (0.0, -0.0, 1.0, -0.0), (-0.0, 0.0, -0.0, 1.0)))
ob_bloco_stone_wall_2866_4641_z0.location = (-1.825, -1.0, 1.2)
ob_bloco_stone_wall_2866_4642_z0.parent = ob_parede_interna_ns_03_x2866_y4637_4644
ob_bloco_stone_wall_2866_4642_z0.matrix_parent_inverse = Matrix(((1.0, -0.0, 0.0, 1.5), (-0.0, 1.0, -0.0, 1.5), (0.0, -0.0, 1.0, -0.0), (-0.0, 0.0, -0.0, 1.0)))
ob_bloco_stone_wall_2866_4642_z0.location = (-1.825, 0.0, 1.2)
ob_bloco_stone_wall_2866_4643_z0.parent = ob_parede_interna_ns_03_x2866_y4637_4644
ob_bloco_stone_wall_2866_4643_z0.matrix_parent_inverse = Matrix(((1.0, -0.0, 0.0, 1.5), (-0.0, 1.0, -0.0, 1.5), (0.0, -0.0, 1.0, -0.0), (-0.0, 0.0, -0.0, 1.0)))
ob_bloco_stone_wall_2866_4643_z0.location = (-1.825, 1.0, 1.2)
ob_bloco_stone_wall_2866_4644_z0.parent = ob_parede_interna_ns_03_x2866_y4637_4644
ob_bloco_stone_wall_2866_4644_z0.matrix_parent_inverse = Matrix(((1.0, -0.0, 0.0, 1.5), (-0.0, 1.0, -0.0, 1.5), (0.0, -0.0, 1.0, -0.0), (-0.0, 0.0, -0.0, 1.0)))
ob_bloco_stone_wall_2866_4644_z0.location = (-1.825, 2.0, 1.2)
ob_pisos_lajes.location = (0.0, 0.0, 0.0)
ob_pisos_lajes.empty_display_type = 'CUBE'
ob_piso_stone_2864_4642_z10.parent = ob_pisos_lajes
ob_piso_stone_2864_4642_z10.location = (-3.5, 0.0, 1.15)
ob_piso_stone_2864_4642_z5.parent = ob_pisos_lajes
ob_piso_stone_2864_4642_z5.location = (-3.5, 0.0, 0.55)
ob_piso_stone_2864_4642_z0.parent = ob_pisos_lajes
ob_piso_stone_2864_4642_z0.location = (-3.5, 0.0, -0.05)
ob_piso_stone_2865_4642_z10.parent = ob_pisos_lajes
ob_piso_stone_2865_4642_z10.location = (-2.5, 0.0, 1.15)
ob_piso_stone_2865_4642_z5.parent = ob_pisos_lajes
ob_piso_stone_2865_4642_z5.location = (-2.5, 0.0, 0.55)
ob_piso_stone_2865_4642_z0.parent = ob_pisos_lajes
ob_piso_stone_2865_4642_z0.location = (-2.5, 0.0, -0.05)
ob_piso_stone_2864_4643_z5.parent = ob_pisos_lajes
ob_piso_stone_2864_4643_z5.location = (-3.5, 1.0, 0.55)
ob_piso_stone_2864_4643_z0.parent = ob_pisos_lajes
ob_piso_stone_2864_4643_z0.location = (-3.5, 1.0, -0.05)
ob_piso_stone_2865_4643_z5.parent = ob_pisos_lajes
ob_piso_stone_2865_4643_z5.location = (-2.5, 1.0, 0.55)
ob_piso_stone_2865_4643_z0.parent = ob_pisos_lajes
ob_piso_stone_2865_4643_z0.location = (-2.5, 1.0, -0.05)
ob_piso_stone_2864_4644_z0.parent = ob_pisos_lajes
ob_piso_stone_2864_4644_z0.location = (-3.5, 2.0, -0.05)
ob_piso_stone_2865_4644_z0.parent = ob_pisos_lajes
ob_piso_stone_2865_4644_z0.location = (-2.5, 2.0, -0.05)
ob_escadas_corrim_os.location = (0.0, 0.0, 0.0)
ob_escadas_corrim_os.empty_display_type = 'CUBE'
ob_degrau_2864_4642_z15.parent = ob_escadas_corrim_os
ob_degrau_2864_4642_z15.location = (-3.5, 0.0, 1.925)
ob_degrau_2865_4642_z15.parent = ob_escadas_corrim_os
ob_degrau_2865_4642_z15.location = (-2.5, 0.0, 1.925)
ob_degrau_2864_4643_z10.parent = ob_escadas_corrim_os
ob_degrau_2864_4643_z10.location = (-3.5, 1.0, 1.325)
ob_degrau_2865_4643_z10.parent = ob_escadas_corrim_os
ob_degrau_2865_4643_z10.location = (-2.5, 1.0, 1.325)
ob_degrau_2864_4644_z5.parent = ob_escadas_corrim_os
ob_degrau_2864_4644_z5.location = (-3.5, 2.0, 0.725)
ob_degrau_2865_4644_z5.parent = ob_escadas_corrim_os
ob_degrau_2865_4644_z5.location = (-2.5, 2.0, 0.725)
ob_degrau_2864_4645_z0.parent = ob_escadas_corrim_os
ob_degrau_2864_4645_z0.location = (-3.5, 3.0, 0.125)
ob_degrau_2865_4645_z0.parent = ob_escadas_corrim_os
ob_degrau_2865_4645_z0.location = (-2.5, 3.0, 0.125)

# ---- collection membership
col_01_paredes_externas.objects.link(ob_parede_externa_leste_x2871_y4645_4647)
col_01_paredes_externas.objects.link(ob_bloco_stone_wall_2871_4645_z0)
col_01_paredes_externas.objects.link(ob_bloco_stone_wall_2871_4646_z0)
col_01_paredes_externas.objects.link(ob_bloco_stone_wall_2871_4647_z0)
col_02_paredes_internas.objects.link(ob_parede_interna_ew_01_y4640_x2864_2866)
col_02_paredes_internas.objects.link(ob_bloco_stone_wall_2864_4640_z0)
col_02_paredes_internas.objects.link(ob_bloco_stone_wall_2865_4640_z0)
col_02_paredes_internas.objects.link(ob_bloco_stone_wall_2866_4640_z0)
col_02_paredes_internas.objects.link(ob_parede_interna_ew_02_y4644_x2867_2871)
col_02_paredes_internas.objects.link(ob_bloco_stone_wall_2867_4644_z0)
col_02_paredes_internas.objects.link(ob_bloco_stone_wall_2868_4644_z0)
col_02_paredes_internas.objects.link(ob_bloco_stone_wall_2869_4644_z0)
col_02_paredes_internas.objects.link(ob_bloco_stone_wall_2870_4644_z0)
col_02_paredes_internas.objects.link(ob_bloco_stone_wall_2871_4644_z0)
col_02_paredes_internas.objects.link(ob_parede_interna_ns_03_x2866_y4637_4644)
col_02_paredes_internas.objects.link(ob_bloco_stone_wall_2866_4637_z0)
col_02_paredes_internas.objects.link(ob_bloco_stone_wall_2866_4638_z0)
col_02_paredes_internas.objects.link(ob_bloco_stone_wall_2866_4639_z0)
col_02_paredes_internas.objects.link(ob_bloco_stone_wall_2866_4640_z0_001)
col_02_paredes_internas.objects.link(ob_bloco_stone_wall_2866_4641_z0)
col_02_paredes_internas.objects.link(ob_bloco_stone_wall_2866_4642_z0)
col_02_paredes_internas.objects.link(ob_bloco_stone_wall_2866_4643_z0)
col_02_paredes_internas.objects.link(ob_bloco_stone_wall_2866_4644_z0)
col_03_pisos_escadas.objects.link(ob_pisos_lajes)
col_03_pisos_escadas.objects.link(ob_piso_stone_2864_4642_z10)
col_03_pisos_escadas.objects.link(ob_piso_stone_2864_4642_z5)
col_03_pisos_escadas.objects.link(ob_piso_stone_2864_4642_z0)
col_03_pisos_escadas.objects.link(ob_piso_stone_2865_4642_z10)
col_03_pisos_escadas.objects.link(ob_piso_stone_2865_4642_z5)
col_03_pisos_escadas.objects.link(ob_piso_stone_2865_4642_z0)
col_03_pisos_escadas.objects.link(ob_piso_stone_2864_4643_z5)
col_03_pisos_escadas.objects.link(ob_piso_stone_2864_4643_z0)
col_03_pisos_escadas.objects.link(ob_piso_stone_2865_4643_z5)
col_03_pisos_escadas.objects.link(ob_piso_stone_2865_4643_z0)
col_03_pisos_escadas.objects.link(ob_piso_stone_2864_4644_z0)
col_03_pisos_escadas.objects.link(ob_piso_stone_2865_4644_z0)
col_03_pisos_escadas.objects.link(ob_escadas_corrim_os)
col_03_pisos_escadas.objects.link(ob_degrau_2864_4642_z15)
col_03_pisos_escadas.objects.link(ob_degrau_2865_4642_z15)
col_03_pisos_escadas.objects.link(ob_degrau_2864_4643_z10)
col_03_pisos_escadas.objects.link(ob_degrau_2865_4643_z10)
col_03_pisos_escadas.objects.link(ob_degrau_2864_4644_z5)
col_03_pisos_escadas.objects.link(ob_degrau_2865_4644_z5)
col_03_pisos_escadas.objects.link(ob_degrau_2864_4645_z0)
col_03_pisos_escadas.objects.link(ob_degrau_2865_4645_z0)

# ---- scene / render settings (as saved in the file)
scene.frame_start = 1; scene.frame_end = 250; scene.frame_set(1)
scene.render.engine = 'BLENDER_EEVEE_NEXT'
scene.render.bake_bias = 0.0
scene.render.bake_samples = 0
scene.cycles.sampling_pattern = 'TABULATED_SOBOL'
scene.eevee.use_volume_custom_range = False
bpy.context.view_layer.update()

# ---- added for rendering (the .blend has no active camera and no usable light): camera, sun + grey world if the file has none
cam_auto = bpy.data.cameras.new('AutoCamera')
cam_auto.lens = 50.0
cam_auto.sensor_width = 36.0
cam_auto.clip_end = 1000.0
ob_auto_camera = bpy.data.objects.new('AutoCamera', cam_auto)
scene.collection.objects.link(ob_auto_camera)
ob_auto_camera.location = (12.7952, -15.3543, 11.3862)
ob_auto_camera.rotation_euler = (1.09748, -7.21219e-08, 0.694738)
scene.camera = ob_auto_camera
light_auto_sun = bpy.data.lights.new('AutoSun', 'SUN')
light_auto_sun.energy = 3.0
light_auto_sun.angle = 0.0523599
ob_auto_sun = bpy.data.objects.new('AutoSun', light_auto_sun)
scene.collection.objects.link(ob_auto_sun)
ob_auto_sun.rotation_euler = (0.872665, 0.174533, 0.523599)
if scene.world is None:
    world_auto = bpy.data.worlds.new('AutoWorld')
    world_auto.color = (0.3, 0.3, 0.3)
    scene.world = world_auto
bpy.context.view_layer.update()
